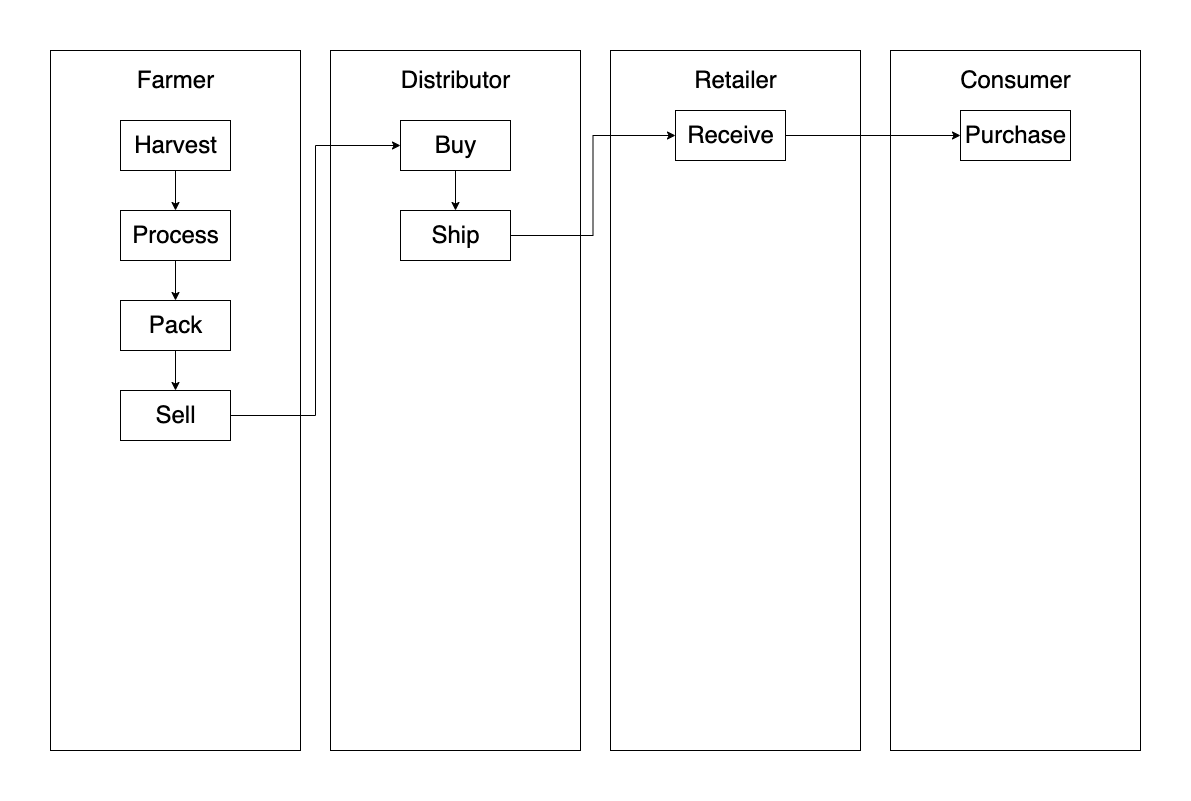

The diagram above was exported from draw.io. Its source (the exported page's mxGraphModel, read from the mxfile embedded in the PNG):
<mxGraphModel dx="1378" dy="711" grid="1" gridSize="10" guides="1" tooltips="1" connect="1" arrows="1" fold="1" page="1" pageScale="1" pageWidth="1169" pageHeight="827" math="0" shadow="0">
  <root>
    <mxCell id="0" />
    <mxCell id="1" parent="0" />
    <mxCell id="MOWVG5sjp5xGWd54DicL-1" value="" style="rounded=0;whiteSpace=wrap;html=1;" vertex="1" parent="1">
      <mxGeometry x="40" y="40" width="250" height="700" as="geometry" />
    </mxCell>
    <mxCell id="MOWVG5sjp5xGWd54DicL-2" value="" style="rounded=0;whiteSpace=wrap;html=1;" vertex="1" parent="1">
      <mxGeometry x="320" y="40" width="250" height="700" as="geometry" />
    </mxCell>
    <mxCell id="MOWVG5sjp5xGWd54DicL-3" value="" style="rounded=0;whiteSpace=wrap;html=1;" vertex="1" parent="1">
      <mxGeometry x="600" y="40" width="250" height="700" as="geometry" />
    </mxCell>
    <mxCell id="MOWVG5sjp5xGWd54DicL-4" value="" style="rounded=0;whiteSpace=wrap;html=1;" vertex="1" parent="1">
      <mxGeometry x="880" y="40" width="250" height="700" as="geometry" />
    </mxCell>
    <mxCell id="MOWVG5sjp5xGWd54DicL-5" value="Farmer" style="text;html=1;resizable=0;autosize=1;align=center;verticalAlign=middle;points=[];fillColor=none;strokeColor=none;rounded=0;fontSize=24;" vertex="1" parent="1">
      <mxGeometry x="120" y="55" width="90" height="30" as="geometry" />
    </mxCell>
    <mxCell id="MOWVG5sjp5xGWd54DicL-6" value="Distributor&lt;span style=&quot;color: rgba(0 , 0 , 0 , 0) ; font-family: monospace ; font-size: 0px&quot;&gt;%3CmxGraphModel%3E%3Croot%3E%3CmxCell%20id%3D%220%22%2F%3E%3CmxCell%20id%3D%221%22%20parent%3D%220%22%2F%3E%3CmxCell%20id%3D%222%22%20value%3D%22Farmer%22%20style%3D%22text%3Bhtml%3D1%3Bresizable%3D0%3Bautosize%3D1%3Balign%3Dcenter%3BverticalAlign%3Dmiddle%3Bpoints%3D%5B%5D%3BfillColor%3Dnone%3BstrokeColor%3Dnone%3Brounded%3D0%3BfontSize%3D24%3B%22%20vertex%3D%221%22%20parent%3D%221%22%3E%3CmxGeometry%20x%3D%22120%22%20y%3D%2255%22%20width%3D%2290%22%20height%3D%2230%22%20as%3D%22geometry%22%2F%3E%3C%2FmxCell%3E%3C%2Froot%3E%3C%2FmxGraphModel%3E&lt;/span&gt;" style="text;html=1;resizable=0;autosize=1;align=center;verticalAlign=middle;points=[];fillColor=none;strokeColor=none;rounded=0;fontSize=24;" vertex="1" parent="1">
      <mxGeometry x="385" y="50" width="120" height="40" as="geometry" />
    </mxCell>
    <mxCell id="MOWVG5sjp5xGWd54DicL-7" value="Retailer" style="text;html=1;resizable=0;autosize=1;align=center;verticalAlign=middle;points=[];fillColor=none;strokeColor=none;rounded=0;fontSize=24;" vertex="1" parent="1">
      <mxGeometry x="675" y="55" width="100" height="30" as="geometry" />
    </mxCell>
    <mxCell id="MOWVG5sjp5xGWd54DicL-8" value="Consumer" style="text;html=1;resizable=0;autosize=1;align=center;verticalAlign=middle;points=[];fillColor=none;strokeColor=none;rounded=0;fontSize=24;" vertex="1" parent="1">
      <mxGeometry x="940" y="55" width="130" height="30" as="geometry" />
    </mxCell>
    <mxCell id="MOWVG5sjp5xGWd54DicL-11" style="edgeStyle=orthogonalEdgeStyle;rounded=0;orthogonalLoop=1;jettySize=auto;html=1;fontSize=29;" edge="1" parent="1" source="MOWVG5sjp5xGWd54DicL-9" target="MOWVG5sjp5xGWd54DicL-10">
      <mxGeometry relative="1" as="geometry" />
    </mxCell>
    <mxCell id="MOWVG5sjp5xGWd54DicL-9" value="Harvest" style="html=1;fontSize=24;" vertex="1" parent="1">
      <mxGeometry x="110" y="110" width="110" height="50" as="geometry" />
    </mxCell>
    <mxCell id="MOWVG5sjp5xGWd54DicL-14" value="" style="edgeStyle=orthogonalEdgeStyle;rounded=0;orthogonalLoop=1;jettySize=auto;html=1;fontSize=24;" edge="1" parent="1" source="MOWVG5sjp5xGWd54DicL-10" target="MOWVG5sjp5xGWd54DicL-13">
      <mxGeometry relative="1" as="geometry" />
    </mxCell>
    <mxCell id="MOWVG5sjp5xGWd54DicL-10" value="Process" style="html=1;fontSize=24;" vertex="1" parent="1">
      <mxGeometry x="110" y="200" width="110" height="50" as="geometry" />
    </mxCell>
    <mxCell id="MOWVG5sjp5xGWd54DicL-16" value="" style="edgeStyle=orthogonalEdgeStyle;rounded=0;orthogonalLoop=1;jettySize=auto;html=1;fontSize=24;" edge="1" parent="1" source="MOWVG5sjp5xGWd54DicL-13" target="MOWVG5sjp5xGWd54DicL-15">
      <mxGeometry relative="1" as="geometry" />
    </mxCell>
    <mxCell id="MOWVG5sjp5xGWd54DicL-13" value="Pack" style="html=1;fontSize=24;" vertex="1" parent="1">
      <mxGeometry x="110" y="290" width="110" height="50" as="geometry" />
    </mxCell>
    <mxCell id="MOWVG5sjp5xGWd54DicL-19" style="edgeStyle=orthogonalEdgeStyle;rounded=0;orthogonalLoop=1;jettySize=auto;html=1;entryX=0;entryY=0.5;entryDx=0;entryDy=0;fontSize=24;" edge="1" parent="1" source="MOWVG5sjp5xGWd54DicL-15" target="MOWVG5sjp5xGWd54DicL-17">
      <mxGeometry relative="1" as="geometry" />
    </mxCell>
    <mxCell id="MOWVG5sjp5xGWd54DicL-15" value="Sell" style="html=1;fontSize=24;" vertex="1" parent="1">
      <mxGeometry x="110" y="380" width="110" height="50" as="geometry" />
    </mxCell>
    <mxCell id="MOWVG5sjp5xGWd54DicL-21" value="" style="edgeStyle=orthogonalEdgeStyle;rounded=0;orthogonalLoop=1;jettySize=auto;html=1;fontSize=24;" edge="1" parent="1" source="MOWVG5sjp5xGWd54DicL-17" target="MOWVG5sjp5xGWd54DicL-20">
      <mxGeometry relative="1" as="geometry" />
    </mxCell>
    <mxCell id="MOWVG5sjp5xGWd54DicL-17" value="Buy" style="html=1;fontSize=24;" vertex="1" parent="1">
      <mxGeometry x="390" y="110" width="110" height="50" as="geometry" />
    </mxCell>
    <mxCell id="MOWVG5sjp5xGWd54DicL-23" style="edgeStyle=orthogonalEdgeStyle;rounded=0;orthogonalLoop=1;jettySize=auto;html=1;entryX=0;entryY=0.5;entryDx=0;entryDy=0;fontSize=24;" edge="1" parent="1" source="MOWVG5sjp5xGWd54DicL-20" target="MOWVG5sjp5xGWd54DicL-22">
      <mxGeometry relative="1" as="geometry" />
    </mxCell>
    <mxCell id="MOWVG5sjp5xGWd54DicL-20" value="Ship" style="html=1;fontSize=24;" vertex="1" parent="1">
      <mxGeometry x="390" y="200" width="110" height="50" as="geometry" />
    </mxCell>
    <mxCell id="MOWVG5sjp5xGWd54DicL-25" style="edgeStyle=orthogonalEdgeStyle;rounded=0;orthogonalLoop=1;jettySize=auto;html=1;fontSize=24;" edge="1" parent="1" source="MOWVG5sjp5xGWd54DicL-22" target="MOWVG5sjp5xGWd54DicL-24">
      <mxGeometry relative="1" as="geometry" />
    </mxCell>
    <mxCell id="MOWVG5sjp5xGWd54DicL-22" value="Receive" style="html=1;fontSize=24;" vertex="1" parent="1">
      <mxGeometry x="665" y="100" width="110" height="50" as="geometry" />
    </mxCell>
    <mxCell id="MOWVG5sjp5xGWd54DicL-24" value="Purchase" style="html=1;fontSize=24;" vertex="1" parent="1">
      <mxGeometry x="950" y="100" width="110" height="50" as="geometry" />
    </mxCell>
  </root>
</mxGraphModel>